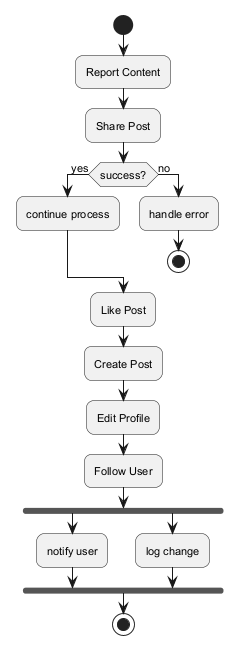

The diagram above was rendered by PlantUML. Its source (embedded in the PNG):
@startuml
skinparam backgroundColor #FFFFFF
skinparam roundCorner 15
skinparam defaultFontSize 11
start
:Report Content;
:Share Post;
if (success?) then (yes)
:continue process;
else (no)
:handle error;
stop
endif
:Like Post;
:Create Post;
:Edit Profile;
:Follow User;
fork
:notify user;
fork again
:log change;
end fork
stop
@enduml